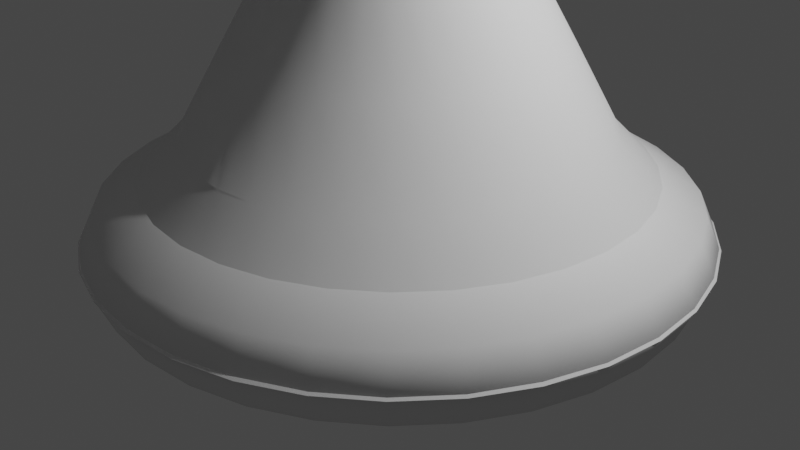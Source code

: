 # Source: tornado.blend  (saved by Blender 3.2.14; exported with 4.5.12 LTS)
import bpy
from mathutils import Matrix  # noqa: F401  (used for matrix-valued properties, if any)

bpy.ops.wm.read_factory_settings(use_empty=True)
scene = bpy.context.scene
scene.name = 'Scene'

# ---- collections
col_collection = bpy.data.collections.new('Collection'); scene.collection.children.link(col_collection)

# ---- world
world_world = bpy.data.worlds.new('World'); scene.world = world_world
world_world.use_nodes = True; world_world.node_tree.nodes.clear()
_N = world_world.node_tree.nodes; _L = world_world.node_tree.links
n0 = _N.new('ShaderNodeOutputWorld'); n0.name = 'World Output'; n0.location = (300, 300)
n1 = _N.new('ShaderNodeBackground'); n1.name = 'Background'; n1.location = (10, 300)
n1.inputs[0].default_value = (0.05088, 0.05088, 0.05088, 1.0)
_L.new(n1.outputs[0], n0.inputs[0])
n0.is_active_output = True
world_world.color = (0.05088, 0.05088, 0.05088)
world_world.use_sun_shadow = False
world_world.sun_shadow_jitter_overblur = 0.0

# ---- cameras
cam_camera = bpy.data.cameras.new('Camera')
cam_camera.clip_end = 100.0
cam_camera.ortho_scale = 7.314

# ---- lights
light_light = bpy.data.lights.new('Light', 'POINT')
light_light.transmission_factor = 0.0
light_light.energy = 1000.0
light_light.shadow_soft_size = 0.1
light_light.shadow_maximum_resolution = 0.006
light_light.use_absolute_resolution = True

# ---- meshes
me_cilindro = bpy.data.meshes.new('Cilindro')
me_cilindro.from_pydata([(-3.019e-08, 3.161, 0.002478), (-1.961e-08, 2.404, 11.0), (0.6167, 3.1, 0.002478), (0.4689, 2.358, 11.0), (1.21, 2.921, 0.002478), (0.9199, 2.221, 11.0), (1.756, 2.628, 0.002478), (1.335, 1.999, 11.0), (2.235, 2.235, 0.002478), (1.7, 1.7, 11.0), (2.628, 1.756, 0.002478), (1.999, 1.335, 11.0), (2.921, 1.21, 0.002478), (2.221, 0.9199, 11.0), (3.1, 0.6167, 0.002478), (2.358, 0.4689, 11.0), (3.161, -9.792e-08, 0.002478), (2.404, -7.892e-08, 11.0), (3.1, -0.6167, 0.002478), (2.358, -0.4689, 11.0), (2.921, -1.21, 0.002478), (2.221, -0.9199, 11.0), (2.628, -1.756, 0.002478), (1.999, -1.335, 11.0), (2.235, -2.235, 0.002478), (1.7, -1.7, 11.0), (1.756, -2.628, 0.002478), (1.335, -1.999, 11.0), (1.21, -2.921, 0.002478), (0.9199, -2.221, 11.0), (0.6167, -3.1, 0.002478), (0.4689, -2.358, 11.0), (-3.065e-07, -3.161, 0.002478), (-2.298e-07, -2.404, 11.0), (-0.6167, -3.1, 0.002478), (-0.4689, -2.358, 11.0), (-1.21, -2.921, 0.002478), (-0.9199, -2.221, 11.0), (-1.756, -2.628, 0.002478), (-1.335, -1.999, 11.0), (-2.235, -2.235, 0.002478), (-1.7, -1.7, 11.0), (-2.628, -1.756, 0.002478), (-1.999, -1.335, 11.0), (-2.921, -1.21, 0.002478), (-2.221, -0.9199, 11.0), (-3.1, -0.6167, 0.002478), (-2.358, -0.4689, 11.0), (-3.161, 7.795e-08, 0.002478), (-2.404, 5.481e-08, 11.0), (-3.1, 0.6167, 0.002478), (-2.358, 0.4689, 11.0), (-2.921, 1.21, 0.002478), (-2.221, 0.9199, 11.0), (-2.628, 1.756, 0.002478), (-1.999, 1.335, 11.0), (-2.235, 2.235, 0.002478), (-1.7, 1.7, 11.0), (-1.756, 2.628, 0.002478), (-1.335, 1.999, 11.0), (-1.21, 2.921, 0.002478), (-0.9199, 2.221, 11.0), (-0.6167, 3.1, 0.002478), (-0.4689, 2.358, 11.0), (-2.207e-09, 1.158, 2.752), (2.833e-09, 0.7972, 5.502), (0.0, 1.0, 8.252), (0.1951, 0.9808, 8.252), (0.1555, 0.7819, 5.502), (0.2259, 1.136, 2.752), (0.3827, 0.9239, 8.252), (0.3051, 0.7365, 5.502), (0.4432, 1.07, 2.752), (0.5556, 0.8315, 8.252), (0.4429, 0.6628, 5.502), (0.6434, 0.9629, 2.752), (0.7071, 0.7071, 8.252), (0.5637, 0.5637, 5.502), (0.8188, 0.8188, 2.752), (0.8315, 0.5556, 8.252), (0.6628, 0.4429, 5.502), (0.9629, 0.6434, 2.752), (0.9239, 0.3827, 8.252), (0.7365, 0.3051, 5.502), (1.07, 0.4432, 2.752), (0.9808, 0.1951, 8.252), (0.7819, 0.1555, 5.502), (1.136, 0.2259, 2.752), (1.0, -4.371e-08, 8.252), (0.7972, -3.862e-08, 5.502), (1.158, -4.768e-08, 2.752), (0.9808, -0.1951, 8.252), (0.7819, -0.1555, 5.502), (1.136, -0.2259, 2.752), (0.9239, -0.3827, 8.252), (0.7365, -0.3051, 5.502), (1.07, -0.4432, 2.752), (0.8315, -0.5556, 8.252), (0.6628, -0.4429, 5.502), (0.9629, -0.6434, 2.752), (0.7071, -0.7071, 8.252), (0.5637, -0.5637, 5.502), (0.8188, -0.8188, 2.752), (0.5556, -0.8315, 8.252), (0.4429, -0.6628, 5.502), (0.6434, -0.9629, 2.752), (0.3827, -0.9239, 8.252), (0.3051, -0.7365, 5.502), (0.4432, -1.07, 2.752), (0.1951, -0.9808, 8.252), (0.1555, -0.7819, 5.502), (0.2259, -1.136, 2.752), (-8.742e-08, -1.0, 8.252), (-6.686e-08, -0.7972, 5.502), (-1.034e-07, -1.158, 2.752), (-0.1951, -0.9808, 8.252), (-0.1555, -0.7819, 5.502), (-0.2259, -1.136, 2.752), (-0.3827, -0.9239, 8.252), (-0.3051, -0.7365, 5.502), (-0.4432, -1.07, 2.752), (-0.5556, -0.8315, 8.252), (-0.4429, -0.6628, 5.502), (-0.6434, -0.9629, 2.752), (-0.7071, -0.7071, 8.252), (-0.5637, -0.5637, 5.502), (-0.8188, -0.8188, 2.752), (-0.8315, -0.5556, 8.252), (-0.6628, -0.4429, 5.502), (-0.9629, -0.6434, 2.752), (-0.9239, -0.3827, 8.252), (-0.7365, -0.3051, 5.502), (-1.07, -0.4432, 2.752), (-0.9808, -0.1951, 8.252), (-0.7819, -0.1555, 5.502), (-1.136, -0.2259, 2.752), (-1.0, 1.192e-08, 8.252), (-0.7972, 5.729e-09, 5.502), (-1.158, 1.675e-08, 2.752), (-0.9808, 0.1951, 8.252), (-0.7819, 0.1555, 5.502), (-1.136, 0.2259, 2.752), (-0.9239, 0.3827, 8.252), (-0.7365, 0.3051, 5.502), (-1.07, 0.4432, 2.752), (-0.8315, 0.5556, 8.252), (-0.6628, 0.4429, 5.502), (-0.9629, 0.6434, 2.752), (-0.7071, 0.7071, 8.252), (-0.5637, 0.5637, 5.502), (-0.8188, 0.8188, 2.752), (-0.5556, 0.8315, 8.252), (-0.4429, 0.6628, 5.502), (-0.6434, 0.9629, 2.752), (-0.3827, 0.9239, 8.252), (-0.3051, 0.7365, 5.502), (-0.4432, 1.07, 2.752), (-0.1951, 0.9808, 8.252), (-0.1555, 0.7819, 5.502), (-0.2259, 1.136, 2.752), (0.4179, 2.101, 1.005), (0.8197, 1.979, 1.005), (1.19, 1.781, 1.005), (1.515, 1.515, 1.005), (1.781, 1.19, 1.005), (1.979, 0.8197, 1.005), (2.101, 0.4179, 1.005), (2.142, -7.417e-08, 1.005), (2.101, -0.4179, 1.005), (1.979, -0.8197, 1.005), (1.781, -1.19, 1.005), (1.515, -1.515, 1.005), (1.19, -1.781, 1.005), (0.8197, -1.979, 1.005), (0.4179, -2.101, 1.005), (-2.046e-07, -2.142, 1.005), (-0.4179, -2.101, 1.005), (-0.8197, -1.979, 1.005), (-1.19, -1.781, 1.005), (-1.515, -1.515, 1.005), (-1.781, -1.19, 1.005), (-1.979, -0.8197, 1.005), (-2.101, -0.4179, 1.005), (-2.142, 4.499e-08, 1.005), (-2.101, 0.4179, 1.005), (-1.979, 0.8197, 1.005), (-1.781, 1.19, 1.005), (-1.515, 1.515, 1.005), (-1.19, 1.781, 1.005), (-0.8197, 1.979, 1.005), (-0.4179, 2.101, 1.005), (-1.737e-08, 2.142, 1.005), (-7.377e-09, 1.665, 1.864), (0.3248, 1.633, 1.864), (0.6371, 1.538, 1.864), (0.925, 1.384, 1.864), (1.177, 1.177, 1.864), (1.384, 0.925, 1.864), (1.538, 0.6371, 1.864), (1.633, 0.3248, 1.864), (1.665, -6.216e-08, 1.864), (1.633, -0.3248, 1.864), (1.538, -0.6371, 1.864), (1.384, -0.925, 1.864), (1.177, -1.177, 1.864), (0.925, -1.384, 1.864), (0.6371, -1.538, 1.864), (0.3248, -1.633, 1.864), (-1.529e-07, -1.665, 1.864), (-0.3248, -1.633, 1.864), (-0.6371, -1.538, 1.864), (-0.925, -1.384, 1.864), (-1.177, -1.177, 1.864), (-1.384, -0.925, 1.864), (-1.538, -0.6371, 1.864), (-1.633, -0.3248, 1.864), (-1.665, 3.047e-08, 1.864), (-1.633, 0.3248, 1.864), (-1.538, 0.6371, 1.864), (-1.384, 0.925, 1.864), (-1.177, 1.177, 1.864), (-0.925, 1.384, 1.864), (-0.6371, 1.538, 1.864), (-0.3248, 1.633, 1.864), (0.1646, 0.9711, 3.49), (0.354, 0.9524, 3.49), (0.5362, 0.8971, 3.49), (0.7041, 0.8074, 3.49), (0.8512, 0.6866, 3.49), (0.972, 0.5395, 3.49), (1.062, 0.3716, 3.49), (1.117, 0.1894, 3.49), (1.136, -4.109e-08, 3.49), (1.117, -0.1894, 3.49), (1.062, -0.3716, 3.49), (0.972, -0.5395, 3.49), (0.8512, -0.6866, 3.49), (0.7041, -0.8074, 3.49), (0.5362, -0.8971, 3.49), (0.354, -0.9524, 3.49), (0.1646, -0.9711, 3.49), (-0.02488, -0.9524, 3.49), (-0.207, -0.8971, 3.49), (-0.3749, -0.8074, 3.49), (-0.5221, -0.6866, 3.49), (-0.6428, -0.5395, 3.49), (-0.7326, -0.3716, 3.49), (-0.7878, -0.1894, 3.49), (-0.8065, 1.294e-08, 3.49), (-0.7878, 0.1894, 3.49), (-0.7326, 0.3716, 3.49), (-0.6428, 0.5395, 3.49), (-0.5221, 0.6866, 3.49), (-0.3749, 0.8074, 3.49), (-0.207, 0.8971, 3.49), (-0.02488, 0.9524, 3.49), (-1.095e-08, 1.667, 9.971), (0.3252, 1.635, 9.971), (0.6378, 1.54, 9.971), (0.926, 1.386, 9.971), (1.179, 1.179, 9.971), (1.386, 0.926, 9.971), (1.54, 0.6378, 9.971), (1.635, 0.3252, 9.971), (1.667, -6.257e-08, 9.971), (1.635, -0.3252, 9.971), (1.54, -0.6378, 9.971), (1.386, -0.926, 9.971), (1.179, -1.179, 9.971), (0.926, -1.386, 9.971), (0.6378, -1.54, 9.971), (0.3252, -1.635, 9.971), (-1.567e-07, -1.667, 9.971), (-0.3252, -1.635, 9.971), (-0.6378, -1.54, 9.971), (-0.926, -1.386, 9.971), (-1.179, -1.179, 9.971), (-1.386, -0.926, 9.971), (-1.54, -0.6378, 9.971), (-1.635, -0.3252, 9.971), (-1.667, 3.016e-08, 9.971), (-1.635, 0.3252, 9.971), (-1.54, 0.6378, 9.971), (-1.386, 0.926, 9.971), (-1.179, 1.179, 9.971), (-0.926, 1.386, 9.971), (-0.6378, 1.54, 9.971), (-0.3252, 1.635, 9.971), (0.2601, 1.308, 9.112), (0.5102, 1.232, 9.112), (0.7408, 1.109, 9.112), (0.9428, 0.9428, 9.112), (1.109, 0.7408, 9.112), (1.232, 0.5102, 9.112), (1.308, 0.2601, 9.112), (1.333, -5.314e-08, 9.112), (1.308, -0.2601, 9.112), (1.232, -0.5102, 9.112), (1.109, -0.7408, 9.112), (0.9428, -0.9428, 9.112), (0.7408, -1.109, 9.112), (0.5102, -1.232, 9.112), (0.2601, -1.308, 9.112), (-1.22e-07, -1.333, 9.112), (-0.2601, -1.308, 9.112), (-0.5102, -1.232, 9.112), (-0.7408, -1.109, 9.112), (-0.9428, -0.9428, 9.112), (-1.109, -0.7408, 9.112), (-1.232, -0.5102, 9.112), (-1.308, -0.2601, 9.112), (-1.333, 2.104e-08, 9.112), (-1.308, 0.2601, 9.112), (-1.232, 0.5102, 9.112), (-1.109, 0.7408, 9.112), (-0.9428, 0.9428, 9.112), (-0.7408, 1.109, 9.112), (-0.5102, 1.232, 9.112), (-0.2601, 1.308, 9.112), (-5.475e-09, 1.333, 9.112), (-0.2, 0.8085, 7.276), (-0.04227, 0.793, 7.276), (0.1094, 0.7469, 7.276), (0.2492, 0.6722, 7.276), (0.3717, 0.5717, 7.276), (0.4722, 0.4492, 7.276), (0.5469, 0.3094, 7.276), (0.593, 0.1577, 7.276), (0.6085, -3.939e-08, 7.276), (0.593, -0.1577, 7.276), (0.5469, -0.3094, 7.276), (0.4722, -0.4492, 7.276), (0.3717, -0.5717, 7.276), (0.2492, -0.6722, 7.276), (0.1094, -0.7469, 7.276), (-0.04227, -0.793, 7.276), (-0.2, -0.8085, 7.276), (-0.3577, -0.793, 7.276), (-0.5094, -0.7469, 7.276), (-0.6492, -0.6722, 7.276), (-0.7717, -0.5717, 7.276), (-0.8722, -0.4492, 7.276), (-0.9469, -0.3094, 7.276), (-0.993, -0.1577, 7.276), (-1.008, 5.594e-09, 7.276), (-0.993, 0.1577, 7.276), (-0.9469, 0.3094, 7.276), (-0.8722, 0.4492, 7.276), (-0.7717, 0.5717, 7.276), (-0.6492, 0.6722, 7.276), (-0.5094, 0.7469, 7.276), (-0.3577, 0.793, 7.276), (0.1646, 0.8841, 4.496), (0.3371, 0.8671, 4.496), (0.5029, 0.8168, 4.496), (0.6558, 0.7351, 4.496), (0.7897, 0.6252, 4.496), (0.8997, 0.4912, 4.496), (0.9814, 0.3383, 4.496), (1.032, 0.1725, 4.496), (1.049, -3.985e-08, 4.496), (1.032, -0.1725, 4.496), (0.9814, -0.3383, 4.496), (0.8997, -0.4912, 4.496), (0.7897, -0.6252, 4.496), (0.6558, -0.7351, 4.496), (0.5029, -0.8168, 4.496), (0.3371, -0.8671, 4.496), (0.1646, -0.8841, 4.496), (-0.007916, -0.8671, 4.496), (-0.1738, -0.8168, 4.496), (-0.3266, -0.7351, 4.496), (-0.4606, -0.6252, 4.496), (-0.5706, -0.4912, 4.496), (-0.6523, -0.3383, 4.496), (-0.7026, -0.1725, 4.496), (-0.7196, 9.335e-09, 4.496), (-0.7026, 0.1725, 4.496), (-0.6523, 0.3383, 4.496), (-0.5706, 0.4912, 4.496), (-0.4606, 0.6252, 4.496), (-0.3266, 0.7351, 4.496), (-0.1738, 0.8168, 4.496), (-0.007916, 0.8671, 4.496), (-0.04337, 0.7874, 6.389), (0.1072, 0.7417, 6.389), (0.246, 0.6675, 6.389), (0.3677, 0.5677, 6.389), (0.4675, 0.446, 6.389), (0.5417, 0.3072, 6.389), (0.5874, 0.1566, 6.389), (0.6028, -3.901e-08, 6.389), (0.5874, -0.1566, 6.389), (0.5417, -0.3072, 6.389), (0.4675, -0.446, 6.389), (0.3677, -0.5677, 6.389), (0.246, -0.6675, 6.389), (0.1072, -0.7417, 6.389), (-0.04337, -0.7874, 6.389), (-0.2, -0.8028, 6.389), (-0.3566, -0.7874, 6.389), (-0.5072, -0.7417, 6.389), (-0.646, -0.6675, 6.389), (-0.7677, -0.5677, 6.389), (-0.8675, -0.446, 6.389), (-0.9417, -0.3072, 6.389), (-0.9874, -0.1566, 6.389), (-1.003, 5.661e-09, 6.389), (-0.9874, 0.1566, 6.389), (-0.9417, 0.3072, 6.389), (-0.8675, 0.446, 6.389), (-0.7677, 0.5677, 6.389), (-0.646, 0.6675, 6.389), (-0.5072, 0.7417, 6.389), (-0.3566, 0.7874, 6.389), (-0.2, 0.8028, 6.389)], [], [(256, 1, 3, 257), (257, 3, 5, 258), (258, 5, 7, 259), (259, 7, 9, 260), (260, 9, 11, 261), (261, 11, 13, 262), (262, 13, 15, 263), (263, 15, 17, 264), (264, 17, 19, 265), (265, 19, 21, 266), (266, 21, 23, 267), (267, 23, 25, 268), (268, 25, 27, 269), (269, 27, 29, 270), (270, 29, 31, 271), (271, 31, 33, 272), (272, 33, 35, 273), (273, 35, 37, 274), (274, 37, 39, 275), (275, 39, 41, 276), (276, 41, 43, 277), (277, 43, 45, 278), (278, 45, 47, 279), (279, 47, 49, 280), (280, 49, 51, 281), (281, 51, 53, 282), (282, 53, 55, 283), (283, 55, 57, 284), (284, 57, 59, 285), (285, 59, 61, 286), (286, 61, 63, 287), (287, 63, 1, 256), (223, 159, 64, 192), (383, 158, 65, 352), (351, 157, 66, 320), (222, 156, 159, 223), (382, 155, 158, 383), (350, 154, 157, 351), (221, 153, 156, 222), (381, 152, 155, 382), (349, 151, 154, 350), (220, 150, 153, 221), (380, 149, 152, 381), (348, 148, 151, 349), (219, 147, 150, 220), (379, 146, 149, 380), (347, 145, 148, 348), (218, 144, 147, 219), (378, 143, 146, 379), (346, 142, 145, 347), (217, 141, 144, 218), (377, 140, 143, 378), (345, 139, 142, 346), (216, 138, 141, 217), (376, 137, 140, 377), (344, 136, 139, 345), (215, 135, 138, 216), (375, 134, 137, 376), (343, 133, 136, 344), (214, 132, 135, 215), (374, 131, 134, 375), (342, 130, 133, 343), (213, 129, 132, 214), (373, 128, 131, 374), (341, 127, 130, 342), (212, 126, 129, 213), (372, 125, 128, 373), (340, 124, 127, 341), (211, 123, 126, 212), (371, 122, 125, 372), (339, 121, 124, 340), (210, 120, 123, 211), (370, 119, 122, 371), (338, 118, 121, 339), (209, 117, 120, 210), (369, 116, 119, 370), (337, 115, 118, 338), (208, 114, 117, 209), (368, 113, 116, 369), (336, 112, 115, 337), (207, 111, 114, 208), (367, 110, 113, 368), (335, 109, 112, 336), (206, 108, 111, 207), (366, 107, 110, 367), (334, 106, 109, 335), (205, 105, 108, 206), (365, 104, 107, 366), (333, 103, 106, 334), (204, 102, 105, 205), (364, 101, 104, 365), (332, 100, 103, 333), (203, 99, 102, 204), (363, 98, 101, 364), (331, 97, 100, 332), (202, 96, 99, 203), (362, 95, 98, 363), (330, 94, 97, 331), (201, 93, 96, 202), (361, 92, 95, 362), (329, 91, 94, 330), (200, 90, 93, 201), (360, 89, 92, 361), (328, 88, 91, 329), (199, 87, 90, 200), (359, 86, 89, 360), (327, 85, 88, 328), (198, 84, 87, 199), (358, 83, 86, 359), (326, 82, 85, 327), (197, 81, 84, 198), (357, 80, 83, 358), (325, 79, 82, 326), (196, 78, 81, 197), (356, 77, 80, 357), (324, 76, 79, 325), (195, 75, 78, 196), (355, 74, 77, 356), (323, 73, 76, 324), (194, 72, 75, 195), (354, 71, 74, 355), (322, 70, 73, 323), (193, 69, 72, 194), (353, 68, 71, 354), (321, 67, 70, 322), (192, 64, 69, 193), (352, 65, 68, 353), (320, 66, 67, 321), (0, 191, 160, 2), (2, 160, 161, 4), (4, 161, 162, 6), (6, 162, 163, 8), (8, 163, 164, 10), (10, 164, 165, 12), (12, 165, 166, 14), (14, 166, 167, 16), (16, 167, 168, 18), (18, 168, 169, 20), (20, 169, 170, 22), (22, 170, 171, 24), (24, 171, 172, 26), (26, 172, 173, 28), (28, 173, 174, 30), (30, 174, 175, 32), (32, 175, 176, 34), (34, 176, 177, 36), (36, 177, 178, 38), (38, 178, 179, 40), (40, 179, 180, 42), (42, 180, 181, 44), (44, 181, 182, 46), (46, 182, 183, 48), (48, 183, 184, 50), (50, 184, 185, 52), (52, 185, 186, 54), (54, 186, 187, 56), (56, 187, 188, 58), (58, 188, 189, 60), (60, 189, 190, 62), (62, 190, 191, 0), (191, 192, 193, 160), (160, 193, 194, 161), (161, 194, 195, 162), (162, 195, 196, 163), (163, 196, 197, 164), (164, 197, 198, 165), (165, 198, 199, 166), (166, 199, 200, 167), (167, 200, 201, 168), (168, 201, 202, 169), (169, 202, 203, 170), (170, 203, 204, 171), (171, 204, 205, 172), (172, 205, 206, 173), (173, 206, 207, 174), (174, 207, 208, 175), (175, 208, 209, 176), (176, 209, 210, 177), (177, 210, 211, 178), (178, 211, 212, 179), (179, 212, 213, 180), (180, 213, 214, 181), (181, 214, 215, 182), (182, 215, 216, 183), (183, 216, 217, 184), (184, 217, 218, 185), (185, 218, 219, 186), (186, 219, 220, 187), (187, 220, 221, 188), (188, 221, 222, 189), (189, 222, 223, 190), (190, 223, 192, 191), (64, 224, 225, 69), (69, 225, 226, 72), (72, 226, 227, 75), (75, 227, 228, 78), (78, 228, 229, 81), (81, 229, 230, 84), (84, 230, 231, 87), (87, 231, 232, 90), (90, 232, 233, 93), (93, 233, 234, 96), (96, 234, 235, 99), (99, 235, 236, 102), (102, 236, 237, 105), (105, 237, 238, 108), (108, 238, 239, 111), (111, 239, 240, 114), (114, 240, 241, 117), (117, 241, 242, 120), (120, 242, 243, 123), (123, 243, 244, 126), (126, 244, 245, 129), (129, 245, 246, 132), (132, 246, 247, 135), (135, 247, 248, 138), (138, 248, 249, 141), (141, 249, 250, 144), (144, 250, 251, 147), (147, 251, 252, 150), (150, 252, 253, 153), (153, 253, 254, 156), (156, 254, 255, 159), (159, 255, 224, 64), (318, 287, 256, 319), (317, 286, 287, 318), (316, 285, 286, 317), (315, 284, 285, 316), (314, 283, 284, 315), (313, 282, 283, 314), (312, 281, 282, 313), (311, 280, 281, 312), (310, 279, 280, 311), (309, 278, 279, 310), (308, 277, 278, 309), (307, 276, 277, 308), (306, 275, 276, 307), (305, 274, 275, 306), (304, 273, 274, 305), (303, 272, 273, 304), (302, 271, 272, 303), (301, 270, 271, 302), (300, 269, 270, 301), (299, 268, 269, 300), (298, 267, 268, 299), (297, 266, 267, 298), (296, 265, 266, 297), (295, 264, 265, 296), (294, 263, 264, 295), (293, 262, 263, 294), (292, 261, 262, 293), (291, 260, 261, 292), (290, 259, 260, 291), (289, 258, 259, 290), (288, 257, 258, 289), (319, 256, 257, 288), (66, 319, 288, 67), (67, 288, 289, 70), (70, 289, 290, 73), (73, 290, 291, 76), (76, 291, 292, 79), (79, 292, 293, 82), (82, 293, 294, 85), (85, 294, 295, 88), (88, 295, 296, 91), (91, 296, 297, 94), (94, 297, 298, 97), (97, 298, 299, 100), (100, 299, 300, 103), (103, 300, 301, 106), (106, 301, 302, 109), (109, 302, 303, 112), (112, 303, 304, 115), (115, 304, 305, 118), (118, 305, 306, 121), (121, 306, 307, 124), (124, 307, 308, 127), (127, 308, 309, 130), (130, 309, 310, 133), (133, 310, 311, 136), (136, 311, 312, 139), (139, 312, 313, 142), (142, 313, 314, 145), (145, 314, 315, 148), (148, 315, 316, 151), (151, 316, 317, 154), (154, 317, 318, 157), (157, 318, 319, 66), (415, 320, 321, 384), (384, 321, 322, 385), (385, 322, 323, 386), (386, 323, 324, 387), (387, 324, 325, 388), (388, 325, 326, 389), (389, 326, 327, 390), (390, 327, 328, 391), (391, 328, 329, 392), (392, 329, 330, 393), (393, 330, 331, 394), (394, 331, 332, 395), (395, 332, 333, 396), (396, 333, 334, 397), (397, 334, 335, 398), (398, 335, 336, 399), (399, 336, 337, 400), (400, 337, 338, 401), (401, 338, 339, 402), (402, 339, 340, 403), (403, 340, 341, 404), (404, 341, 342, 405), (405, 342, 343, 406), (406, 343, 344, 407), (407, 344, 345, 408), (408, 345, 346, 409), (409, 346, 347, 410), (410, 347, 348, 411), (411, 348, 349, 412), (412, 349, 350, 413), (413, 350, 351, 414), (414, 351, 320, 415), (224, 352, 353, 225), (225, 353, 354, 226), (226, 354, 355, 227), (227, 355, 356, 228), (228, 356, 357, 229), (229, 357, 358, 230), (230, 358, 359, 231), (231, 359, 360, 232), (232, 360, 361, 233), (233, 361, 362, 234), (234, 362, 363, 235), (235, 363, 364, 236), (236, 364, 365, 237), (237, 365, 366, 238), (238, 366, 367, 239), (239, 367, 368, 240), (240, 368, 369, 241), (241, 369, 370, 242), (242, 370, 371, 243), (243, 371, 372, 244), (244, 372, 373, 245), (245, 373, 374, 246), (246, 374, 375, 247), (247, 375, 376, 248), (248, 376, 377, 249), (249, 377, 378, 250), (250, 378, 379, 251), (251, 379, 380, 252), (252, 380, 381, 253), (253, 381, 382, 254), (254, 382, 383, 255), (255, 383, 352, 224), (158, 414, 415, 65), (155, 413, 414, 158), (152, 412, 413, 155), (149, 411, 412, 152), (146, 410, 411, 149), (143, 409, 410, 146), (140, 408, 409, 143), (137, 407, 408, 140), (134, 406, 407, 137), (131, 405, 406, 134), (128, 404, 405, 131), (125, 403, 404, 128), (122, 402, 403, 125), (119, 401, 402, 122), (116, 400, 401, 119), (113, 399, 400, 116), (110, 398, 399, 113), (107, 397, 398, 110), (104, 396, 397, 107), (101, 395, 396, 104), (98, 394, 395, 101), (95, 393, 394, 98), (92, 392, 393, 95), (89, 391, 392, 92), (86, 390, 391, 89), (83, 389, 390, 86), (80, 388, 389, 83), (77, 387, 388, 80), (74, 386, 387, 77), (71, 385, 386, 74), (68, 384, 385, 71), (65, 415, 384, 68)])
me_cilindro.polygons.foreach_set('use_smooth', [True] * 384)
_uv = me_cilindro.uv_layers.new(name='MapaUV')
_uv.uv.foreach_set('vector', [1.0, 0.9063, 1.0, 1.0, 0.9688, 1.0, 0.9688, 0.9062, 0.9688, 0.9062, 0.9688, 1.0, 0.9375, 1.0, 0.9375, 0.9062, 0.9375, 0.9062, 0.9375, 1.0, 0.9062, 1.0, 0.9062, 0.9062, 0.9062, 0.9062, 0.9062, 1.0, 0.875, 1.0, 0.875, 0.9063, 0.875, 0.9063, 0.875, 1.0, 0.8438, 1.0, 0.8438, 0.9062, 0.8438, 0.9062, 0.8438, 1.0, 0.8125, 1.0, 0.8125, 0.9063, 0.8125, 0.9063, 0.8125, 1.0, 0.7812, 1.0, 0.7812, 0.9062, 0.7812, 0.9062, 0.7812, 1.0, 0.75, 1.0, 0.75, 0.9063, 0.75, 0.9063, 0.75, 1.0, 0.7188, 1.0, 0.7188, 0.9062, 0.7188, 0.9062, 0.7188, 1.0, 0.6875, 1.0, 0.6875, 0.9062, 0.6875, 0.9062, 0.6875, 1.0, 0.6562, 1.0, 0.6562, 0.9062, 0.6562, 0.9062, 0.6562, 1.0, 0.625, 1.0, 0.625, 0.9063, 0.625, 0.9063, 0.625, 1.0, 0.5938, 1.0, 0.5938, 0.9062, 0.5938, 0.9062, 0.5938, 1.0, 0.5625, 1.0, 0.5625, 0.9062, 0.5625, 0.9062, 0.5625, 1.0, 0.5312, 1.0, 0.5312, 0.9062, 0.5312, 0.9062, 0.5312, 1.0, 0.5, 1.0, 0.5, 0.9063, 0.5, 0.9063, 0.5, 1.0, 0.4688, 1.0, 0.4687, 0.9062, 0.4687, 0.9062, 0.4688, 1.0, 0.4375, 1.0, 0.4375, 0.9062, 0.4375, 0.9062, 0.4375, 1.0, 0.4062, 1.0, 0.4063, 0.9063, 0.4063, 0.9063, 0.4062, 1.0, 0.375, 1.0, 0.375, 0.9062, 0.375, 0.9062, 0.375, 1.0, 0.3438, 1.0, 0.3438, 0.9062, 0.3438, 0.9062, 0.3438, 1.0, 0.3125, 1.0, 0.3125, 0.9063, 0.3125, 0.9063, 0.3125, 1.0, 0.2812, 1.0, 0.2812, 0.9062, 0.2812, 0.9062, 0.2812, 1.0, 0.25, 1.0, 0.25, 0.9062, 0.25, 0.9062, 0.25, 1.0, 0.2188, 1.0, 0.2188, 0.9062, 0.2188, 0.9062, 0.2188, 1.0, 0.1875, 1.0, 0.1875, 0.9063, 0.1875, 0.9063, 0.1875, 1.0, 0.1562, 1.0, 0.1562, 0.9062, 0.1562, 0.9062, 0.1562, 1.0, 0.125, 1.0, 0.125, 0.9062, 0.125, 0.9062, 0.125, 1.0, 0.09375, 1.0, 0.09375, 0.9062, 0.09375, 0.9062, 0.09375, 1.0, 0.0625, 1.0, 0.0625, 0.9062, 0.0625, 0.9062, 0.0625, 1.0, 0.03125, 1.0, 0.03125, 0.9062, 0.03125, 0.9062, 0.03125, 1.0, 0.0, 1.0, 0.0, 0.9063, 0.03125, 0.1692, 0.03125, 0.25, 0.0, 0.25, 0.0, 0.1692, 0.03125, 0.4085, 0.03125, 0.5, 0.0, 0.5, 0.0, 0.4085, 0.03125, 0.6612, 0.03125, 0.75, 0.0, 0.75, 0.0, 0.6612, 0.0625, 0.1692, 0.0625, 0.25, 0.03125, 0.25, 0.03125, 0.1692, 0.0625, 0.4085, 0.0625, 0.5, 0.03125, 0.5, 0.03125, 0.4085, 0.0625, 0.6612, 0.0625, 0.75, 0.03125, 0.75, 0.03125, 0.6612, 0.09375, 0.1692, 0.09375, 0.25, 0.0625, 0.25, 0.0625, 0.1692, 0.09375, 0.4085, 0.09375, 0.5, 0.0625, 0.5, 0.0625, 0.4085, 0.09375, 0.6612, 0.09375, 0.75, 0.0625, 0.75, 0.0625, 0.6612, 0.125, 0.1692, 0.125, 0.25, 0.09375, 0.25, 0.09375, 0.1692, 0.125, 0.4085, 0.125, 0.5, 0.09375, 0.5, 0.09375, 0.4085, 0.125, 0.6612, 0.125, 0.75, 0.09375, 0.75, 0.09375, 0.6612, 0.1562, 0.1692, 0.1562, 0.25, 0.125, 0.25, 0.125, 0.1692, 0.1562, 0.4085, 0.1562, 0.5, 0.125, 0.5, 0.125, 0.4085, 0.1562, 0.6612, 0.1562, 0.75, 0.125, 0.75, 0.125, 0.6612, 0.1875, 0.1692, 0.1875, 0.25, 0.1562, 0.25, 0.1562, 0.1692, 0.1875, 0.4085, 0.1875, 0.5, 0.1562, 0.5, 0.1562, 0.4085, 0.1875, 0.6612, 0.1875, 0.75, 0.1562, 0.75, 0.1562, 0.6612, 0.2187, 0.1692, 0.2188, 0.25, 0.1875, 0.25, 0.1875, 0.1692, 0.2188, 0.4085, 0.2188, 0.5, 0.1875, 0.5, 0.1875, 0.4085, 0.2188, 0.6612, 0.2188, 0.75, 0.1875, 0.75, 0.1875, 0.6612, 0.25, 0.1692, 0.25, 0.25, 0.2188, 0.25, 0.2187, 0.1692, 0.25, 0.4085, 0.25, 0.5, 0.2188, 0.5, 0.2188, 0.4085, 0.25, 0.6612, 0.25, 0.75, 0.2188, 0.75, 0.2188, 0.6612, 0.2812, 0.1692, 0.2812, 0.25, 0.25, 0.25, 0.25, 0.1692, 0.2812, 0.4085, 0.2812, 0.5, 0.25, 0.5, 0.25, 0.4085, 0.2812, 0.6612, 0.2812, 0.75, 0.25, 0.75, 0.25, 0.6612, 0.3125, 0.1692, 0.3125, 0.25, 0.2812, 0.25, 0.2812, 0.1692, 0.3125, 0.4085, 0.3125, 0.5, 0.2812, 0.5, 0.2812, 0.4085, 0.3125, 0.6612, 0.3125, 0.75, 0.2812, 0.75, 0.2812, 0.6612, 0.3438, 0.1692, 0.3438, 0.25, 0.3125, 0.25, 0.3125, 0.1692, 0.3438, 0.4085, 0.3438, 0.5, 0.3125, 0.5, 0.3125, 0.4085, 0.3438, 0.6612, 0.3438, 0.75, 0.3125, 0.75, 0.3125, 0.6612, 0.375, 0.1692, 0.375, 0.25, 0.3438, 0.25, 0.3438, 0.1692, 0.375, 0.4085, 0.375, 0.5, 0.3438, 0.5, 0.3438, 0.4085, 0.375, 0.6612, 0.375, 0.75, 0.3438, 0.75, 0.3438, 0.6612, 0.4062, 0.1692, 0.4062, 0.25, 0.375, 0.25, 0.375, 0.1692, 0.4062, 0.4085, 0.4062, 0.5, 0.375, 0.5, 0.375, 0.4085, 0.4062, 0.6612, 0.4062, 0.75, 0.375, 0.75, 0.375, 0.6612, 0.4375, 0.1692, 0.4375, 0.25, 0.4062, 0.25, 0.4062, 0.1692, 0.4375, 0.4085, 0.4375, 0.5, 0.4062, 0.5, 0.4062, 0.4085, 0.4375, 0.6612, 0.4375, 0.75, 0.4062, 0.75, 0.4062, 0.6612, 0.4688, 0.1692, 0.4688, 0.25, 0.4375, 0.25, 0.4375, 0.1692, 0.4688, 0.4085, 0.4687, 0.5, 0.4375, 0.5, 0.4375, 0.4085, 0.4688, 0.6612, 0.4688, 0.75, 0.4375, 0.75, 0.4375, 0.6612, 0.5, 0.1692, 0.5, 0.25, 0.4688, 0.25, 0.4688, 0.1692, 0.5, 0.4085, 0.5, 0.5, 0.4687, 0.5, 0.4688, 0.4085, 0.5, 0.6612, 0.5, 0.75, 0.4688, 0.75, 0.4688, 0.6612, 0.5312, 0.1692, 0.5312, 0.25, 0.5, 0.25, 0.5, 0.1692, 0.5312, 0.4085, 0.5312, 0.5, 0.5, 0.5, 0.5, 0.4085, 0.5312, 0.6612, 0.5312, 0.75, 0.5, 0.75, 0.5, 0.6612, 0.5625, 0.1692, 0.5625, 0.25, 0.5312, 0.25, 0.5312, 0.1692, 0.5625, 0.4085, 0.5625, 0.5, 0.5312, 0.5, 0.5312, 0.4085, 0.5625, 0.6612, 0.5625, 0.75, 0.5312, 0.75, 0.5312, 0.6612, 0.5938, 0.1692, 0.5938, 0.25, 0.5625, 0.25, 0.5625, 0.1692, 0.5938, 0.4085, 0.5938, 0.5, 0.5625, 0.5, 0.5625, 0.4085, 0.5938, 0.6612, 0.5938, 0.75, 0.5625, 0.75, 0.5625, 0.6612, 0.625, 0.1692, 0.625, 0.25, 0.5938, 0.25, 0.5938, 0.1692, 0.625, 0.4085, 0.625, 0.5, 0.5938, 0.5, 0.5938, 0.4085, 0.625, 0.6612, 0.625, 0.75, 0.5938, 0.75, 0.5938, 0.6612, 0.6562, 0.1692, 0.6562, 0.25, 0.625, 0.25, 0.625, 0.1692, 0.6562, 0.4085, 0.6562, 0.5, 0.625, 0.5, 0.625, 0.4085, 0.6562, 0.6612, 0.6562, 0.75, 0.625, 0.75, 0.625, 0.6612, 0.6875, 0.1692, 0.6875, 0.25, 0.6562, 0.25, 0.6562, 0.1692, 0.6875, 0.4085, 0.6875, 0.5, 0.6562, 0.5, 0.6562, 0.4085, 0.6875, 0.6612, 0.6875, 0.75, 0.6562, 0.75, 0.6562, 0.6612, 0.7188, 0.1692, 0.7188, 0.25, 0.6875, 0.25, 0.6875, 0.1692, 0.7188, 0.4085, 0.7188, 0.5, 0.6875, 0.5, 0.6875, 0.4085, 0.7188, 0.6612, 0.7188, 0.75, 0.6875, 0.75, 0.6875, 0.6612, 0.75, 0.1692, 0.75, 0.25, 0.7188, 0.25, 0.7188, 0.1692, 0.75, 0.4085, 0.75, 0.5, 0.7188, 0.5, 0.7188, 0.4085, 0.75, 0.6612, 0.75, 0.75, 0.7188, 0.75, 0.7188, 0.6612, 0.7812, 0.1692, 0.7812, 0.25, 0.75, 0.25, 0.75, 0.1692, 0.7812, 0.4085, 0.7812, 0.5, 0.75, 0.5, 0.75, 0.4085, 0.7812, 0.6612, 0.7812, 0.75, 0.75, 0.75, 0.75, 0.6612, 0.8125, 0.1692, 0.8125, 0.25, 0.7812, 0.25, 0.7812, 0.1692, 0.8125, 0.4085, 0.8125, 0.5, 0.7812, 0.5, 0.7812, 0.4085, 0.8125, 0.6612, 0.8125, 0.75, 0.7812, 0.75, 0.7812, 0.6612, 0.8438, 0.1692, 0.8438, 0.25, 0.8125, 0.25, 0.8125, 0.1692, 0.8438, 0.4085, 0.8437, 0.5, 0.8125, 0.5, 0.8125, 0.4085, 0.8438, 0.6612, 0.8438, 0.75, 0.8125, 0.75, 0.8125, 0.6612, 0.875, 0.1692, 0.875, 0.25, 0.8438, 0.25, 0.8438, 0.1692, 0.875, 0.4085, 0.875, 0.5, 0.8437, 0.5, 0.8438, 0.4085, 0.875, 0.6612, 0.875, 0.75, 0.8438, 0.75, 0.8438, 0.6612, 0.9062, 0.1692, 0.9062, 0.25, 0.875, 0.25, 0.875, 0.1692, 0.9062, 0.4085, 0.9062, 0.5, 0.875, 0.5, 0.875, 0.4085, 0.9062, 0.6612, 0.9062, 0.75, 0.875, 0.75, 0.875, 0.6612, 0.9375, 0.1692, 0.9375, 0.25, 0.9062, 0.25, 0.9062, 0.1692, 0.9375, 0.4085, 0.9375, 0.5, 0.9062, 0.5, 0.9062, 0.4085, 0.9375, 0.6612, 0.9375, 0.75, 0.9062, 0.75, 0.9062, 0.6612, 0.9688, 0.1692, 0.9688, 0.25, 0.9375, 0.25, 0.9375, 0.1692, 0.9688, 0.4085, 0.9688, 0.5, 0.9375, 0.5, 0.9375, 0.4085, 0.9688, 0.6612, 0.9688, 0.75, 0.9375, 0.75, 0.9375, 0.6612, 1.0, 0.1692, 1.0, 0.25, 0.9688, 0.25, 0.9688, 0.1692, 1.0, 0.4085, 1.0, 0.5, 0.9688, 0.5, 0.9688, 0.4085, 1.0, 0.6612, 1.0, 0.75, 0.9688, 0.75, 0.9688, 0.6612, 1.0, 0.0, 1.0, 0.09115, 0.9688, 0.09115, 0.9688, 0.0, 0.9688, 0.0, 0.9688, 0.09115, 0.9375, 0.09115, 0.9375, 0.0, 0.9375, 0.0, 0.9375, 0.09115, 0.9062, 0.09115, 0.9062, 0.0, 0.9062, 0.0, 0.9062, 0.09115, 0.875, 0.09115, 0.875, 0.0, 0.875, 0.0, 0.875, 0.09115, 0.8438, 0.09115, 0.8438, 0.0, 0.8438, 0.0, 0.8438, 0.09115, 0.8125, 0.09115, 0.8125, 0.0, 0.8125, 0.0, 0.8125, 0.09115, 0.7812, 0.09115, 0.7812, 0.0, 0.7812, 0.0, 0.7812, 0.09115, 0.75, 0.09115, 0.75, 0.0, 0.75, 0.0, 0.75, 0.09115, 0.7188, 0.09115, 0.7188, 0.0, 0.7188, 0.0, 0.7188, 0.09115, 0.6875, 0.09115, 0.6875, 0.0, 0.6875, 0.0, 0.6875, 0.09115, 0.6562, 0.09115, 0.6562, 0.0, 0.6562, 0.0, 0.6562, 0.09115, 0.625, 0.09115, 0.625, 0.0, 0.625, 0.0, 0.625, 0.09115, 0.5938, 0.09115, 0.5938, 0.0, 0.5938, 0.0, 0.5938, 0.09115, 0.5625, 0.09115, 0.5625, 0.0, 0.5625, 0.0, 0.5625, 0.09115, 0.5312, 0.09115, 0.5312, 0.0, 0.5312, 0.0, 0.5312, 0.09115, 0.5, 0.09115, 0.5, 0.0, 0.5, 0.0, 0.5, 0.09115, 0.4688, 0.09115, 0.4688, 0.0, 0.4688, 0.0, 0.4688, 0.09115, 0.4375, 0.09115, 0.4375, 0.0, 0.4375, 0.0, 0.4375, 0.09115, 0.4062, 0.09115, 0.4062, 0.0, 0.4062, 0.0, 0.4062, 0.09115, 0.375, 0.09115, 0.375, 0.0, 0.375, 0.0, 0.375, 0.09115, 0.3438, 0.09115, 0.3438, 0.0, 0.3438, 0.0, 0.3438, 0.09115, 0.3125, 0.09115, 0.3125, 0.0, 0.3125, 0.0, 0.3125, 0.09115, 0.2812, 0.09115, 0.2812, 0.0, 0.2812, 0.0, 0.2812, 0.09115, 0.25, 0.09115, 0.25, 0.0, 0.25, 0.0, 0.25, 0.09115, 0.2188, 0.09115, 0.2188, 0.0, 0.2188, 0.0, 0.2188, 0.09115, 0.1875, 0.09115, 0.1875, 0.0, 0.1875, 0.0, 0.1875, 0.09115, 0.1562, 0.09115, 0.1562, 0.0, 0.1562, 0.0, 0.1562, 0.09115, 0.125, 0.09115, 0.125, 0.0, 0.125, 0.0, 0.125, 0.09115, 0.09375, 0.09115, 0.09375, 0.0, 0.09375, 0.0, 0.09375, 0.09115, 0.0625, 0.09115, 0.0625, 0.0, 0.0625, 0.0, 0.0625, 0.09115, 0.03125, 0.09115, 0.03125, 0.0, 0.03125, 0.0, 0.03125, 0.09115, 0.0, 0.09115, 0.0, 0.0, 1.0, 0.09115, 1.0, 0.1692, 0.9688, 0.1692, 0.9688, 0.09115, 0.9688, 0.09115, 0.9688, 0.1692, 0.9375, 0.1692, 0.9375, 0.09115, 0.9375, 0.09115, 0.9375, 0.1692, 0.9062, 0.1692, 0.9062, 0.09115, 0.9062, 0.09115, 0.9062, 0.1692, 0.875, 0.1692, 0.875, 0.09115, 0.875, 0.09115, 0.875, 0.1692, 0.8438, 0.1692, 0.8438, 0.09115, 0.8438, 0.09115, 0.8438, 0.1692, 0.8125, 0.1692, 0.8125, 0.09115, 0.8125, 0.09115, 0.8125, 0.1692, 0.7812, 0.1692, 0.7812, 0.09115, 0.7812, 0.09115, 0.7812, 0.1692, 0.75, 0.1692, 0.75, 0.09115, 0.75, 0.09115, 0.75, 0.1692, 0.7188, 0.1692, 0.7188, 0.09115, 0.7188, 0.09115, 0.7188, 0.1692, 0.6875, 0.1692, 0.6875, 0.09115, 0.6875, 0.09115, 0.6875, 0.1692, 0.6562, 0.1692, 0.6562, 0.09115, 0.6562, 0.09115, 0.6562, 0.1692, 0.625, 0.1692, 0.625, 0.09115, 0.625, 0.09115, 0.625, 0.1692, 0.5938, 0.1692, 0.5938, 0.09115, 0.5938, 0.09115, 0.5938, 0.1692, 0.5625, 0.1692, 0.5625, 0.09115, 0.5625, 0.09115, 0.5625, 0.1692, 0.5312, 0.1692, 0.5312, 0.09115, 0.5312, 0.09115, 0.5312, 0.1692, 0.5, 0.1692, 0.5, 0.09115, 0.5, 0.09115, 0.5, 0.1692, 0.4688, 0.1692, 0.4688, 0.09115, 0.4688, 0.09115, 0.4688, 0.1692, 0.4375, 0.1692, 0.4375, 0.09115, 0.4375, 0.09115, 0.4375, 0.1692, 0.4062, 0.1692, 0.4062, 0.09115, 0.4062, 0.09115, 0.4062, 0.1692, 0.375, 0.1692, 0.375, 0.09115, 0.375, 0.09115, 0.375, 0.1692, 0.3438, 0.1692, 0.3438, 0.09115, 0.3438, 0.09115, 0.3438, 0.1692, 0.3125, 0.1692, 0.3125, 0.09115, 0.3125, 0.09115, 0.3125, 0.1692, 0.2812, 0.1692, 0.2812, 0.09115, 0.2812, 0.09115, 0.2812, 0.1692, 0.25, 0.1692, 0.25, 0.09115, 0.25, 0.09115, 0.25, 0.1692, 0.2187, 0.1692, 0.2188, 0.09115, 0.2188, 0.09115, 0.2187, 0.1692, 0.1875, 0.1692, 0.1875, 0.09115, 0.1875, 0.09115, 0.1875, 0.1692, 0.1562, 0.1692, 0.1562, 0.09115, 0.1562, 0.09115, 0.1562, 0.1692, 0.125, 0.1692, 0.125, 0.09115, 0.125, 0.09115, 0.125, 0.1692, 0.09375, 0.1692, 0.09375, 0.09115, 0.09375, 0.09115, 0.09375, 0.1692, 0.0625, 0.1692, 0.0625, 0.09115, 0.0625, 0.09115, 0.0625, 0.1692, 0.03125, 0.1692, 0.03125, 0.09115, 0.03125, 0.09115, 0.03125, 0.1692, 0.0, 0.1692, 0.0, 0.09115, 1.0, 0.25, 1.0, 0.317, 0.9688, 0.317, 0.9688, 0.25, 0.9688, 0.25, 0.9688, 0.317, 0.9375, 0.317, 0.9375, 0.25, 0.9375, 0.25, 0.9375, 0.317, 0.9062, 0.317, 0.9062, 0.25, 0.9062, 0.25, 0.9062, 0.317, 0.875, 0.317, 0.875, 0.25, 0.875, 0.25, 0.875, 0.317, 0.8438, 0.317, 0.8438, 0.25, 0.8438, 0.25, 0.8438, 0.317, 0.8125, 0.317, 0.8125, 0.25, 0.8125, 0.25, 0.8125, 0.317, 0.7812, 0.317, 0.7812, 0.25, 0.7812, 0.25, 0.7812, 0.317, 0.75, 0.317, 0.75, 0.25, 0.75, 0.25, 0.75, 0.317, 0.7188, 0.317, 0.7188, 0.25, 0.7188, 0.25, 0.7188, 0.317, 0.6875, 0.317, 0.6875, 0.25, 0.6875, 0.25, 0.6875, 0.317, 0.6562, 0.317, 0.6562, 0.25, 0.6562, 0.25, 0.6562, 0.317, 0.625, 0.317, 0.625, 0.25, 0.625, 0.25, 0.625, 0.317, 0.5938, 0.317, 0.5938, 0.25, 0.5938, 0.25, 0.5938, 0.317, 0.5625, 0.317, 0.5625, 0.25, 0.5625, 0.25, 0.5625, 0.317, 0.5312, 0.317, 0.5312, 0.25, 0.5312, 0.25, 0.5312, 0.317, 0.5, 0.317, 0.5, 0.25, 0.5, 0.25, 0.5, 0.317, 0.4688, 0.317, 0.4688, 0.25, 0.4688, 0.25, 0.4688, 0.317, 0.4375, 0.317, 0.4375, 0.25, 0.4375, 0.25, 0.4375, 0.317, 0.4062, 0.317, 0.4062, 0.25, 0.4062, 0.25, 0.4062, 0.317, 0.375, 0.317, 0.375, 0.25, 0.375, 0.25, 0.375, 0.317, 0.3438, 0.317, 0.3438, 0.25, 0.3438, 0.25, 0.3438, 0.317, 0.3125, 0.317, 0.3125, 0.25, 0.3125, 0.25, 0.3125, 0.317, 0.2812, 0.317, 0.2812, 0.25, 0.2812, 0.25, 0.2812, 0.317, 0.25, 0.317, 0.25, 0.25, 0.25, 0.25, 0.25, 0.317, 0.2188, 0.317, 0.2188, 0.25, 0.2188, 0.25, 0.2188, 0.317, 0.1875, 0.317, 0.1875, 0.25, 0.1875, 0.25, 0.1875, 0.317, 0.1562, 0.317, 0.1562, 0.25, 0.1562, 0.25, 0.1562, 0.317, 0.125, 0.317, 0.125, 0.25, 0.125, 0.25, 0.125, 0.317, 0.09375, 0.317, 0.09375, 0.25, 0.09375, 0.25, 0.09375, 0.317, 0.0625, 0.317, 0.0625, 0.25, 0.0625, 0.25, 0.0625, 0.317, 0.03125, 0.317, 0.03125, 0.25, 0.03125, 0.25, 0.03125, 0.317, 0.0, 0.317, 0.0, 0.25, 0.03125, 0.8281, 0.03125, 0.9062, 0.0, 0.9063, 0.0, 0.8281, 0.0625, 0.8281, 0.0625, 0.9062, 0.03125, 0.9062, 0.03125, 0.8281, 0.09375, 0.8281, 0.09375, 0.9062, 0.0625, 0.9062, 0.0625, 0.8281, 0.125, 0.8281, 0.125, 0.9062, 0.09375, 0.9062, 0.09375, 0.8281, 0.1562, 0.8281, 0.1562, 0.9062, 0.125, 0.9062, 0.125, 0.8281, 0.1875, 0.8281, 0.1875, 0.9063, 0.1562, 0.9062, 0.1562, 0.8281, 0.2188, 0.8281, 0.2188, 0.9062, 0.1875, 0.9063, 0.1875, 0.8281, 0.25, 0.8281, 0.25, 0.9062, 0.2188, 0.9062, 0.2188, 0.8281, 0.2812, 0.8281, 0.2812, 0.9062, 0.25, 0.9062, 0.25, 0.8281, 0.3125, 0.8281, 0.3125, 0.9063, 0.2812, 0.9062, 0.2812, 0.8281, 0.3438, 0.8281, 0.3438, 0.9062, 0.3125, 0.9063, 0.3125, 0.8281, 0.375, 0.8281, 0.375, 0.9062, 0.3438, 0.9062, 0.3438, 0.8281, 0.4062, 0.8281, 0.4063, 0.9063, 0.375, 0.9062, 0.375, 0.8281, 0.4375, 0.8281, 0.4375, 0.9062, 0.4063, 0.9063, 0.4062, 0.8281, 0.4688, 0.8281, 0.4687, 0.9062, 0.4375, 0.9062, 0.4375, 0.8281, 0.5, 0.8281, 0.5, 0.9063, 0.4687, 0.9062, 0.4688, 0.8281, 0.5312, 0.8281, 0.5312, 0.9062, 0.5, 0.9063, 0.5, 0.8281, 0.5625, 0.8281, 0.5625, 0.9062, 0.5312, 0.9062, 0.5312, 0.8281, 0.5938, 0.8281, 0.5938, 0.9062, 0.5625, 0.9062, 0.5625, 0.8281, 0.625, 0.8281, 0.625, 0.9063, 0.5938, 0.9062, 0.5938, 0.8281, 0.6562, 0.8281, 0.6562, 0.9062, 0.625, 0.9063, 0.625, 0.8281, 0.6875, 0.8281, 0.6875, 0.9062, 0.6562, 0.9062, 0.6562, 0.8281, 0.7188, 0.8281, 0.7188, 0.9062, 0.6875, 0.9062, 0.6875, 0.8281, 0.75, 0.8281, 0.75, 0.9063, 0.7188, 0.9062, 0.7188, 0.8281, 0.7813, 0.8281, 0.7812, 0.9062, 0.75, 0.9063, 0.75, 0.8281, 0.8125, 0.8281, 0.8125, 0.9063, 0.7812, 0.9062, 0.7813, 0.8281, 0.8438, 0.8281, 0.8438, 0.9062, 0.8125, 0.9063, 0.8125, 0.8281, 0.875, 0.8281, 0.875, 0.9063, 0.8438, 0.9062, 0.8438, 0.8281, 0.9062, 0.8281, 0.9062, 0.9062, 0.875, 0.9063, 0.875, 0.8281, 0.9375, 0.8281, 0.9375, 0.9062, 0.9062, 0.9062, 0.9062, 0.8281, 0.9688, 0.8281, 0.9688, 0.9062, 0.9375, 0.9062, 0.9375, 0.8281, 1.0, 0.8281, 1.0, 0.9063, 0.9688, 0.9062, 0.9688, 0.8281, 1.0, 0.75, 1.0, 0.8281, 0.9688, 0.8281, 0.9688, 0.75, 0.9688, 0.75, 0.9688, 0.8281, 0.9375, 0.8281, 0.9375, 0.75, 0.9375, 0.75, 0.9375, 0.8281, 0.9062, 0.8281, 0.9062, 0.75, 0.9062, 0.75, 0.9062, 0.8281, 0.875, 0.8281, 0.875, 0.75, 0.875, 0.75, 0.875, 0.8281, 0.8438, 0.8281, 0.8438, 0.75, 0.8438, 0.75, 0.8438, 0.8281, 0.8125, 0.8281, 0.8125, 0.75, 0.8125, 0.75, 0.8125, 0.8281, 0.7813, 0.8281, 0.7812, 0.75, 0.7812, 0.75, 0.7813, 0.8281, 0.75, 0.8281, 0.75, 0.75, 0.75, 0.75, 0.75, 0.8281, 0.7188, 0.8281, 0.7188, 0.75, 0.7188, 0.75, 0.7188, 0.8281, 0.6875, 0.8281, 0.6875, 0.75, 0.6875, 0.75, 0.6875, 0.8281, 0.6562, 0.8281, 0.6562, 0.75, 0.6562, 0.75, 0.6562, 0.8281, 0.625, 0.8281, 0.625, 0.75, 0.625, 0.75, 0.625, 0.8281, 0.5938, 0.8281, 0.5938, 0.75, 0.5938, 0.75, 0.5938, 0.8281, 0.5625, 0.8281, 0.5625, 0.75, 0.5625, 0.75, 0.5625, 0.8281, 0.5312, 0.8281, 0.5312, 0.75, 0.5312, 0.75, 0.5312, 0.8281, 0.5, 0.8281, 0.5, 0.75, 0.5, 0.75, 0.5, 0.8281, 0.4688, 0.8281, 0.4688, 0.75, 0.4688, 0.75, 0.4688, 0.8281, 0.4375, 0.8281, 0.4375, 0.75, 0.4375, 0.75, 0.4375, 0.8281, 0.4062, 0.8281, 0.4062, 0.75, 0.4062, 0.75, 0.4062, 0.8281, 0.375, 0.8281, 0.375, 0.75, 0.375, 0.75, 0.375, 0.8281, 0.3438, 0.8281, 0.3438, 0.75, 0.3438, 0.75, 0.3438, 0.8281, 0.3125, 0.8281, 0.3125, 0.75, 0.3125, 0.75, 0.3125, 0.8281, 0.2812, 0.8281, 0.2812, 0.75, 0.2812, 0.75, 0.2812, 0.8281, 0.25, 0.8281, 0.25, 0.75, 0.25, 0.75, 0.25, 0.8281, 0.2188, 0.8281, 0.2188, 0.75, 0.2188, 0.75, 0.2188, 0.8281, 0.1875, 0.8281, 0.1875, 0.75, 0.1875, 0.75, 0.1875, 0.8281, 0.1562, 0.8281, 0.1562, 0.75, 0.1562, 0.75, 0.1562, 0.8281, 0.125, 0.8281, 0.125, 0.75, 0.125, 0.75, 0.125, 0.8281, 0.09375, 0.8281, 0.09375, 0.75, 0.09375, 0.75, 0.09375, 0.8281, 0.0625, 0.8281, 0.0625, 0.75, 0.0625, 0.75, 0.0625, 0.8281, 0.03125, 0.8281, 0.03125, 0.75, 0.03125, 0.75, 0.03125, 0.8281, 0.0, 0.8281, 0.0, 0.75, 1.0, 0.5806, 1.0, 0.6612, 0.9688, 0.6612, 0.9688, 0.5806, 0.9688, 0.5806, 0.9688, 0.6612, 0.9375, 0.6612, 0.9375, 0.5806, 0.9375, 0.5806, 0.9375, 0.6612, 0.9062, 0.6612, 0.9062, 0.5806, 0.9062, 0.5806, 0.9062, 0.6612, 0.875, 0.6612, 0.875, 0.5806, 0.875, 0.5806, 0.875, 0.6612, 0.8438, 0.6612, 0.8438, 0.5806, 0.8438, 0.5806, 0.8438, 0.6612, 0.8125, 0.6612, 0.8125, 0.5806, 0.8125, 0.5806, 0.8125, 0.6612, 0.7812, 0.6612, 0.7812, 0.5806, 0.7812, 0.5806, 0.7812, 0.6612, 0.75, 0.6612, 0.75, 0.5806, 0.75, 0.5806, 0.75, 0.6612, 0.7188, 0.6612, 0.7188, 0.5806, 0.7188, 0.5806, 0.7188, 0.6612, 0.6875, 0.6612, 0.6875, 0.5806, 0.6875, 0.5806, 0.6875, 0.6612, 0.6562, 0.6612, 0.6562, 0.5806, 0.6562, 0.5806, 0.6562, 0.6612, 0.625, 0.6612, 0.625, 0.5806, 0.625, 0.5806, 0.625, 0.6612, 0.5938, 0.6612, 0.5938, 0.5806, 0.5938, 0.5806, 0.5938, 0.6612, 0.5625, 0.6612, 0.5625, 0.5806, 0.5625, 0.5806, 0.5625, 0.6612, 0.5312, 0.6612, 0.5312, 0.5806, 0.5312, 0.5806, 0.5312, 0.6612, 0.5, 0.6612, 0.5, 0.5806, 0.5, 0.5806, 0.5, 0.6612, 0.4688, 0.6612, 0.4688, 0.5806, 0.4688, 0.5806, 0.4688, 0.6612, 0.4375, 0.6612, 0.4375, 0.5806, 0.4375, 0.5806, 0.4375, 0.6612, 0.4062, 0.6612, 0.4062, 0.5806, 0.4062, 0.5806, 0.4062, 0.6612, 0.375, 0.6612, 0.375, 0.5806, 0.375, 0.5806, 0.375, 0.6612, 0.3438, 0.6612, 0.3438, 0.5806, 0.3438, 0.5806, 0.3438, 0.6612, 0.3125, 0.6612, 0.3125, 0.5806, 0.3125, 0.5806, 0.3125, 0.6612, 0.2812, 0.6612, 0.2812, 0.5806, 0.2812, 0.5806, 0.2812, 0.6612, 0.25, 0.6612, 0.25, 0.5806, 0.25, 0.5806, 0.25, 0.6612, 0.2188, 0.6612, 0.2188, 0.5806, 0.2188, 0.5806, 0.2188, 0.6612, 0.1875, 0.6612, 0.1875, 0.5806, 0.1875, 0.5806, 0.1875, 0.6612, 0.1562, 0.6612, 0.1562, 0.5806, 0.1562, 0.5806, 0.1562, 0.6612, 0.125, 0.6612, 0.125, 0.5806, 0.125, 0.5806, 0.125, 0.6612, 0.09375, 0.6612, 0.09375, 0.5806, 0.09375, 0.5806, 0.09375, 0.6612, 0.0625, 0.6612, 0.0625, 0.5806, 0.0625, 0.5806, 0.0625, 0.6612, 0.03125, 0.6612, 0.03125, 0.5806, 0.03125, 0.5806, 0.03125, 0.6612, 0.0, 0.6612, 0.0, 0.5806, 1.0, 0.317, 1.0, 0.4085, 0.9688, 0.4085, 0.9688, 0.317, 0.9688, 0.317, 0.9688, 0.4085, 0.9375, 0.4085, 0.9375, 0.317, 0.9375, 0.317, 0.9375, 0.4085, 0.9062, 0.4085, 0.9062, 0.317, 0.9062, 0.317, 0.9062, 0.4085, 0.875, 0.4085, 0.875, 0.317, 0.875, 0.317, 0.875, 0.4085, 0.8438, 0.4085, 0.8438, 0.317, 0.8438, 0.317, 0.8438, 0.4085, 0.8125, 0.4085, 0.8125, 0.317, 0.8125, 0.317, 0.8125, 0.4085, 0.7812, 0.4085, 0.7812, 0.317, 0.7812, 0.317, 0.7812, 0.4085, 0.75, 0.4085, 0.75, 0.317, 0.75, 0.317, 0.75, 0.4085, 0.7188, 0.4085, 0.7188, 0.317, 0.7188, 0.317, 0.7188, 0.4085, 0.6875, 0.4085, 0.6875, 0.317, 0.6875, 0.317, 0.6875, 0.4085, 0.6562, 0.4085, 0.6562, 0.317, 0.6562, 0.317, 0.6562, 0.4085, 0.625, 0.4085, 0.625, 0.317, 0.625, 0.317, 0.625, 0.4085, 0.5938, 0.4085, 0.5938, 0.317, 0.5938, 0.317, 0.5938, 0.4085, 0.5625, 0.4085, 0.5625, 0.317, 0.5625, 0.317, 0.5625, 0.4085, 0.5312, 0.4085, 0.5312, 0.317, 0.5312, 0.317, 0.5312, 0.4085, 0.5, 0.4085, 0.5, 0.317, 0.5, 0.317, 0.5, 0.4085, 0.4688, 0.4085, 0.4688, 0.317, 0.4688, 0.317, 0.4688, 0.4085, 0.4375, 0.4085, 0.4375, 0.317, 0.4375, 0.317, 0.4375, 0.4085, 0.4062, 0.4085, 0.4062, 0.317, 0.4062, 0.317, 0.4062, 0.4085, 0.375, 0.4085, 0.375, 0.317, 0.375, 0.317, 0.375, 0.4085, 0.3438, 0.4085, 0.3438, 0.317, 0.3438, 0.317, 0.3438, 0.4085, 0.3125, 0.4085, 0.3125, 0.317, 0.3125, 0.317, 0.3125, 0.4085, 0.2812, 0.4085, 0.2812, 0.317, 0.2812, 0.317, 0.2812, 0.4085, 0.25, 0.4085, 0.25, 0.317, 0.25, 0.317, 0.25, 0.4085, 0.2188, 0.4085, 0.2188, 0.317, 0.2188, 0.317, 0.2188, 0.4085, 0.1875, 0.4085, 0.1875, 0.317, 0.1875, 0.317, 0.1875, 0.4085, 0.1562, 0.4085, 0.1562, 0.317, 0.1562, 0.317, 0.1562, 0.4085, 0.125, 0.4085, 0.125, 0.317, 0.125, 0.317, 0.125, 0.4085, 0.09375, 0.4085, 0.09375, 0.317, 0.09375, 0.317, 0.09375, 0.4085, 0.0625, 0.4085, 0.0625, 0.317, 0.0625, 0.317, 0.0625, 0.4085, 0.03125, 0.4085, 0.03125, 0.317, 0.03125, 0.317, 0.03125, 0.4085, 0.0, 0.4085, 0.0, 0.317, 0.03125, 0.5, 0.03125, 0.5806, 0.0, 0.5806, 0.0, 0.5, 0.0625, 0.5, 0.0625, 0.5806, 0.03125, 0.5806, 0.03125, 0.5, 0.09375, 0.5, 0.09375, 0.5806, 0.0625, 0.5806, 0.0625, 0.5, 0.125, 0.5, 0.125, 0.5806, 0.09375, 0.5806, 0.09375, 0.5, 0.1562, 0.5, 0.1562, 0.5806, 0.125, 0.5806, 0.125, 0.5, 0.1875, 0.5, 0.1875, 0.5806, 0.1562, 0.5806, 0.1562, 0.5, 0.2188, 0.5, 0.2188, 0.5806, 0.1875, 0.5806, 0.1875, 0.5, 0.25, 0.5, 0.25, 0.5806, 0.2188, 0.5806, 0.2188, 0.5, 0.2812, 0.5, 0.2812, 0.5806, 0.25, 0.5806, 0.25, 0.5, 0.3125, 0.5, 0.3125, 0.5806, 0.2812, 0.5806, 0.2812, 0.5, 0.3438, 0.5, 0.3438, 0.5806, 0.3125, 0.5806, 0.3125, 0.5, 0.375, 0.5, 0.375, 0.5806, 0.3438, 0.5806, 0.3438, 0.5, 0.4062, 0.5, 0.4062, 0.5806, 0.375, 0.5806, 0.375, 0.5, 0.4375, 0.5, 0.4375, 0.5806, 0.4062, 0.5806, 0.4062, 0.5, 0.4687, 0.5, 0.4688, 0.5806, 0.4375, 0.5806, 0.4375, 0.5, 0.5, 0.5, 0.5, 0.5806, 0.4688, 0.5806, 0.4687, 0.5, 0.5312, 0.5, 0.5312, 0.5806, 0.5, 0.5806, 0.5, 0.5, 0.5625, 0.5, 0.5625, 0.5806, 0.5312, 0.5806, 0.5312, 0.5, 0.5938, 0.5, 0.5938, 0.5806, 0.5625, 0.5806, 0.5625, 0.5, 0.625, 0.5, 0.625, 0.5806, 0.5938, 0.5806, 0.5938, 0.5, 0.6562, 0.5, 0.6562, 0.5806, 0.625, 0.5806, 0.625, 0.5, 0.6875, 0.5, 0.6875, 0.5806, 0.6562, 0.5806, 0.6562, 0.5, 0.7188, 0.5, 0.7188, 0.5806, 0.6875, 0.5806, 0.6875, 0.5, 0.75, 0.5, 0.75, 0.5806, 0.7188, 0.5806, 0.7188, 0.5, 0.7812, 0.5, 0.7812, 0.5806, 0.75, 0.5806, 0.75, 0.5, 0.8125, 0.5, 0.8125, 0.5806, 0.7812, 0.5806, 0.7812, 0.5, 0.8437, 0.5, 0.8438, 0.5806, 0.8125, 0.5806, 0.8125, 0.5, 0.875, 0.5, 0.875, 0.5806, 0.8438, 0.5806, 0.8437, 0.5, 0.9062, 0.5, 0.9062, 0.5806, 0.875, 0.5806, 0.875, 0.5, 0.9375, 0.5, 0.9375, 0.5806, 0.9062, 0.5806, 0.9062, 0.5, 0.9688, 0.5, 0.9688, 0.5806, 0.9375, 0.5806, 0.9375, 0.5, 1.0, 0.5, 1.0, 0.5806, 0.9688, 0.5806, 0.9688, 0.5])
me_cilindro.update()
me_cilindro_001 = bpy.data.meshes.new('Cilindro.001')
me_cilindro_001.from_pydata([(-8.601e-08, 2.399, 0.692), (-8.601e-08, 2.399, -0.692), (0.4681, 2.353, 0.692), (0.4681, 2.353, -0.692), (0.9182, 2.217, 0.692), (0.9182, 2.217, -0.692), (1.333, 1.995, 0.692), (1.333, 1.995, -0.692), (1.697, 1.697, 0.692), (1.697, 1.697, -0.692), (1.995, 1.333, 0.692), (1.995, 1.333, -0.692), (2.217, 0.9182, 0.692), (2.217, 0.9182, -0.692), (2.353, 0.4681, 0.692), (2.353, 0.4681, -0.692), (2.399, -8.402e-08, 0.692), (2.399, -8.402e-08, -0.692), (2.353, -0.4681, 0.692), (2.353, -0.4681, -0.692), (2.217, -0.9182, 0.692), (2.217, -0.9182, -0.692), (1.995, -1.333, 0.692), (1.995, -1.333, -0.692), (1.697, -1.697, 0.692), (1.697, -1.697, -0.692), (1.333, -1.995, 0.692), (1.333, -1.995, -0.692), (0.9182, -2.217, 0.692), (0.9182, -2.217, -0.692), (0.4681, -2.353, 0.692), (0.4681, -2.353, -0.692), (-2.958e-07, -2.399, 0.692), (-2.958e-07, -2.399, -0.692), (-0.4681, -2.353, 0.692), (-0.4681, -2.353, -0.692), (-0.9182, -2.217, 0.692), (-0.9182, -2.217, -0.692), (-1.333, -1.995, 0.692), (-1.333, -1.995, -0.692), (-1.697, -1.697, 0.692), (-1.697, -1.697, -0.692), (-1.995, -1.333, 0.692), (-1.995, -1.333, -0.692), (-2.217, -0.9182, 0.692), (-2.217, -0.9182, -0.692), (-2.353, -0.4681, 0.692), (-2.353, -0.4681, -0.692), (-2.399, 4.946e-08, 0.692), (-2.399, 4.946e-08, -0.692), (-2.353, 0.4681, 0.692), (-2.353, 0.4681, -0.692), (-2.217, 0.9182, 0.692), (-2.217, 0.9182, -0.692), (-1.995, 1.333, 0.692), (-1.995, 1.333, -0.692), (-1.697, 1.697, 0.692), (-1.697, 1.697, -0.692), (-1.333, 1.995, 0.692), (-1.333, 1.995, -0.692), (-0.9182, 2.217, 0.692), (-0.9182, 2.217, -0.692), (-0.4681, 2.353, 0.692), (-0.4681, 2.353, -0.692), (-9.648e-08, 3.149, 0.0), (0.6143, 3.089, 0.0), (1.205, 2.909, 0.0), (1.75, 2.618, 0.0), (2.227, 2.227, 0.0), (2.618, 1.75, 0.0), (2.909, 1.205, 0.0), (3.089, 0.6143, 0.0), (3.149, -1.028e-07, 0.0), (3.089, -0.6143, 0.0), (2.909, -1.205, 0.0), (2.618, -1.75, 0.0), (2.227, -2.227, 0.0), (1.75, -2.618, 0.0), (1.205, -2.909, 0.0), (0.6143, -3.089, 0.0), (-3.718e-07, -3.149, 0.0), (-0.6143, -3.089, 0.0), (-1.205, -2.909, 0.0), (-1.75, -2.618, 0.0), (-2.227, -2.227, 0.0), (-2.618, -1.75, 0.0), (-2.909, -1.205, 0.0), (-3.089, -0.6143, 0.0), (-3.149, 7.237e-08, 0.0), (-3.089, 0.6143, 0.0), (-2.909, 1.205, 0.0), (-2.618, 1.75, 0.0), (-2.227, 2.227, 0.0), (-1.75, 2.618, 0.0), (-1.205, 2.909, 0.0), (-0.6143, 3.089, 0.0), (-9.685e-08, 3.0, -0.346), (0.5852, 2.942, -0.346), (1.148, 2.771, -0.346), (1.667, 2.494, -0.346), (2.121, 2.121, -0.346), (2.494, 1.667, -0.346), (2.771, 1.148, -0.346), (2.942, 0.5852, -0.346), (3.0, -9.497e-08, -0.346), (2.942, -0.5852, -0.346), (2.771, -1.148, -0.346), (2.494, -1.667, -0.346), (2.121, -2.121, -0.346), (1.667, -2.494, -0.346), (1.148, -2.771, -0.346), (0.5852, -2.942, -0.346), (-3.591e-07, -3.0, -0.346), (-0.5852, -2.942, -0.346), (-1.148, -2.771, -0.346), (-1.667, -2.494, -0.346), (-2.121, -2.121, -0.346), (-2.494, -1.667, -0.346), (-2.771, -1.148, -0.346), (-2.942, -0.5852, -0.346), (-3.0, 7.193e-08, -0.346), (-2.942, 0.5852, -0.346), (-2.771, 1.148, -0.346), (-2.494, 1.667, -0.346), (-2.121, 2.121, -0.346), (-1.667, 2.494, -0.346), (-1.148, 2.771, -0.346), (-0.5852, 2.942, -0.346), (0.5837, 2.934, 0.346), (1.145, 2.764, 0.346), (1.662, 2.488, 0.346), (2.116, 2.116, 0.346), (2.488, 1.662, 0.346), (2.764, 1.145, 0.346), (2.934, 0.5837, 0.346), (2.992, -1.008e-07, 0.346), (2.934, -0.5837, 0.346), (2.764, -1.145, 0.346), (2.488, -1.662, 0.346), (2.116, -2.116, 0.346), (1.662, -2.488, 0.346), (1.145, -2.764, 0.346), (0.5837, -2.934, 0.346), (-3.58e-07, -2.992, 0.346), (-0.5837, -2.934, 0.346), (-1.145, -2.764, 0.346), (-1.662, -2.488, 0.346), (-2.116, -2.116, 0.346), (-2.488, -1.662, 0.346), (-2.764, -1.145, 0.346), (-2.934, -0.5837, 0.346), (-2.992, 6.57e-08, 0.346), (-2.934, 0.5837, 0.346), (-2.764, 1.145, 0.346), (-2.488, 1.662, 0.346), (-2.116, 2.116, 0.346), (-1.662, 2.488, 0.346), (-1.145, 2.764, 0.346), (-0.5837, 2.934, 0.346), (-9.643e-08, 2.992, 0.346)], [], [(96, 1, 3, 97), (97, 3, 5, 98), (98, 5, 7, 99), (99, 7, 9, 100), (100, 9, 11, 101), (101, 11, 13, 102), (102, 13, 15, 103), (103, 15, 17, 104), (104, 17, 19, 105), (105, 19, 21, 106), (106, 21, 23, 107), (107, 23, 25, 108), (108, 25, 27, 109), (109, 27, 29, 110), (110, 29, 31, 111), (111, 31, 33, 112), (112, 33, 35, 113), (113, 35, 37, 114), (114, 37, 39, 115), (115, 39, 41, 116), (116, 41, 43, 117), (117, 43, 45, 118), (118, 45, 47, 119), (119, 47, 49, 120), (120, 49, 51, 121), (121, 51, 53, 122), (122, 53, 55, 123), (123, 55, 57, 124), (124, 57, 59, 125), (125, 59, 61, 126), (158, 95, 64, 159), (126, 61, 63, 127), (127, 63, 1, 96), (157, 94, 95, 158), (156, 93, 94, 157), (155, 92, 93, 156), (154, 91, 92, 155), (153, 90, 91, 154), (152, 89, 90, 153), (151, 88, 89, 152), (150, 87, 88, 151), (149, 86, 87, 150), (148, 85, 86, 149), (147, 84, 85, 148), (146, 83, 84, 147), (145, 82, 83, 146), (144, 81, 82, 145), (143, 80, 81, 144), (142, 79, 80, 143), (141, 78, 79, 142), (140, 77, 78, 141), (139, 76, 77, 140), (138, 75, 76, 139), (137, 74, 75, 138), (136, 73, 74, 137), (135, 72, 73, 136), (134, 71, 72, 135), (133, 70, 71, 134), (132, 69, 70, 133), (131, 68, 69, 132), (130, 67, 68, 131), (129, 66, 67, 130), (128, 65, 66, 129), (159, 64, 65, 128), (95, 127, 96, 64), (94, 126, 127, 95), (93, 125, 126, 94), (92, 124, 125, 93), (91, 123, 124, 92), (90, 122, 123, 91), (89, 121, 122, 90), (88, 120, 121, 89), (87, 119, 120, 88), (86, 118, 119, 87), (85, 117, 118, 86), (84, 116, 117, 85), (83, 115, 116, 84), (82, 114, 115, 83), (81, 113, 114, 82), (80, 112, 113, 81), (79, 111, 112, 80), (78, 110, 111, 79), (77, 109, 110, 78), (76, 108, 109, 77), (75, 107, 108, 76), (74, 106, 107, 75), (73, 105, 106, 74), (72, 104, 105, 73), (71, 103, 104, 72), (70, 102, 103, 71), (69, 101, 102, 70), (68, 100, 101, 69), (67, 99, 100, 68), (66, 98, 99, 67), (65, 97, 98, 66), (64, 96, 97, 65), (0, 159, 128, 2), (2, 128, 129, 4), (4, 129, 130, 6), (6, 130, 131, 8), (8, 131, 132, 10), (10, 132, 133, 12), (12, 133, 134, 14), (14, 134, 135, 16), (16, 135, 136, 18), (18, 136, 137, 20), (20, 137, 138, 22), (22, 138, 139, 24), (24, 139, 140, 26), (26, 140, 141, 28), (28, 141, 142, 30), (30, 142, 143, 32), (32, 143, 144, 34), (34, 144, 145, 36), (36, 145, 146, 38), (38, 146, 147, 40), (40, 147, 148, 42), (42, 148, 149, 44), (44, 149, 150, 46), (46, 150, 151, 48), (48, 151, 152, 50), (50, 152, 153, 52), (52, 153, 154, 54), (54, 154, 155, 56), (56, 155, 156, 58), (58, 156, 157, 60), (60, 157, 158, 62), (62, 158, 159, 0)])
me_cilindro_001.polygons.foreach_set('use_smooth', [True] * 128)
_uv = me_cilindro_001.uv_layers.new(name='MapaUV')
_uv.uv.foreach_set('vector', [1.001, 0.7386, 1.0, 1.0, 0.9688, 1.0, 0.9693, 0.7386, 0.9693, 0.7386, 0.9688, 1.0, 0.9375, 1.0, 0.9381, 0.7386, 0.9381, 0.7386, 0.9375, 1.0, 0.9062, 1.0, 0.9068, 0.7386, 0.9068, 0.7386, 0.9062, 1.0, 0.875, 1.0, 0.8756, 0.7386, 0.8756, 0.7386, 0.875, 1.0, 0.8438, 1.0, 0.8443, 0.7386, 0.8443, 0.7386, 0.8438, 1.0, 0.8125, 1.0, 0.8131, 0.7386, 0.8131, 0.7386, 0.8125, 1.0, 0.7812, 1.0, 0.7818, 0.7386, 0.7818, 0.7386, 0.7812, 1.0, 0.75, 1.0, 0.7506, 0.7386, 0.7506, 0.7386, 0.75, 1.0, 0.7188, 1.0, 0.7193, 0.7386, 0.7193, 0.7386, 0.7188, 1.0, 0.6875, 1.0, 0.6881, 0.7386, 0.6881, 0.7386, 0.6875, 1.0, 0.6562, 1.0, 0.6568, 0.7386, 0.6568, 0.7386, 0.6562, 1.0, 0.625, 1.0, 0.6256, 0.7386, 0.6256, 0.7386, 0.625, 1.0, 0.5938, 1.0, 0.5943, 0.7386, 0.5943, 0.7386, 0.5938, 1.0, 0.5625, 1.0, 0.5631, 0.7386, 0.5631, 0.7386, 0.5625, 1.0, 0.5312, 1.0, 0.5318, 0.7386, 0.5318, 0.7386, 0.5312, 1.0, 0.5, 1.0, 0.5006, 0.7386, 0.5006, 0.7386, 0.5, 1.0, 0.4688, 1.0, 0.4693, 0.7386, 0.4693, 0.7386, 0.4688, 1.0, 0.4375, 1.0, 0.4381, 0.7386, 0.4381, 0.7386, 0.4375, 1.0, 0.4062, 1.0, 0.4068, 0.7386, 0.4068, 0.7386, 0.4062, 1.0, 0.375, 1.0, 0.3756, 0.7386, 0.3756, 0.7386, 0.375, 1.0, 0.3438, 1.0, 0.3443, 0.7386, 0.3443, 0.7386, 0.3438, 1.0, 0.3125, 1.0, 0.3131, 0.7386, 0.3131, 0.7386, 0.3125, 1.0, 0.2812, 1.0, 0.2818, 0.7386, 0.2818, 0.7386, 0.2812, 1.0, 0.25, 1.0, 0.2506, 0.7386, 0.2506, 0.7386, 0.25, 1.0, 0.2188, 1.0, 0.2193, 0.7386, 0.2193, 0.7386, 0.2188, 1.0, 0.1875, 1.0, 0.1881, 0.7386, 0.1881, 0.7386, 0.1875, 1.0, 0.1562, 1.0, 0.1568, 0.7386, 0.1568, 0.7386, 0.1562, 1.0, 0.125, 1.0, 0.1256, 0.7386, 0.1256, 0.7386, 0.125, 1.0, 0.09375, 1.0, 0.0943, 0.7386, 0.0943, 0.7386, 0.09375, 1.0, 0.0625, 1.0, 0.06305, 0.7386, 0.03071, 0.2407, 0.03125, 0.4769, 0.0, 0.4769, -0.00107, 0.2407, 0.06305, 0.7386, 0.0625, 1.0, 0.03125, 1.0, 0.0318, 0.7386, 0.0318, 0.7386, 0.03125, 1.0, 0.0, 1.0, 8.731e-10, 0.7386, 0.06196, 0.2407, 0.0625, 0.4769, 0.03125, 0.4769, 0.03071, 0.2407, 0.09321, 0.2407, 0.09375, 0.4769, 0.0625, 0.4769, 0.06196, 0.2407, 0.1245, 0.2407, 0.125, 0.4769, 0.09375, 0.4769, 0.09321, 0.2407, 0.1557, 0.2407, 0.1562, 0.4769, 0.125, 0.4769, 0.1245, 0.2407, 0.187, 0.2407, 0.1875, 0.4769, 0.1562, 0.4769, 0.1557, 0.2407, 0.2182, 0.2407, 0.2188, 0.4769, 0.1875, 0.4769, 0.187, 0.2407, 0.2495, 0.2407, 0.25, 0.4769, 0.2188, 0.4769, 0.2182, 0.2407, 0.2807, 0.2407, 0.2812, 0.4769, 0.25, 0.4769, 0.2495, 0.2407, 0.312, 0.2407, 0.3125, 0.4769, 0.2812, 0.4769, 0.2807, 0.2407, 0.3432, 0.2407, 0.3438, 0.4769, 0.3125, 0.4769, 0.312, 0.2407, 0.3745, 0.2407, 0.375, 0.4769, 0.3438, 0.4769, 0.3432, 0.2407, 0.4057, 0.2407, 0.4062, 0.4769, 0.375, 0.4769, 0.3745, 0.2407, 0.437, 0.2407, 0.4375, 0.4769, 0.4062, 0.4769, 0.4057, 0.2407, 0.4682, 0.2407, 0.4688, 0.4769, 0.4375, 0.4769, 0.437, 0.2407, 0.4995, 0.2407, 0.5, 0.4769, 0.4688, 0.4769, 0.4682, 0.2407, 0.5307, 0.2407, 0.5312, 0.4769, 0.5, 0.4769, 0.4995, 0.2407, 0.562, 0.2407, 0.5625, 0.4769, 0.5312, 0.4769, 0.5307, 0.2407, 0.5932, 0.2407, 0.5938, 0.4769, 0.5625, 0.4769, 0.562, 0.2407, 0.6245, 0.2407, 0.625, 0.4769, 0.5938, 0.4769, 0.5932, 0.2407, 0.6557, 0.2407, 0.6562, 0.4769, 0.625, 0.4769, 0.6245, 0.2407, 0.687, 0.2407, 0.6875, 0.4769, 0.6562, 0.4769, 0.6557, 0.2407, 0.7182, 0.2407, 0.7188, 0.4769, 0.6875, 0.4769, 0.687, 0.2407, 0.7495, 0.2407, 0.75, 0.4769, 0.7188, 0.4769, 0.7182, 0.2407, 0.7807, 0.2407, 0.7812, 0.4769, 0.75, 0.4769, 0.7495, 0.2407, 0.812, 0.2407, 0.8125, 0.4769, 0.7812, 0.4769, 0.7807, 0.2407, 0.8432, 0.2407, 0.8438, 0.4769, 0.8125, 0.4769, 0.812, 0.2407, 0.8745, 0.2407, 0.875, 0.4769, 0.8438, 0.4769, 0.8432, 0.2407, 0.9057, 0.2407, 0.9062, 0.4769, 0.875, 0.4769, 0.8745, 0.2407, 0.937, 0.2407, 0.9375, 0.4769, 0.9062, 0.4769, 0.9057, 0.2407, 0.9682, 0.2407, 0.9688, 0.4769, 0.9375, 0.4769, 0.937, 0.2407, 1.0, 0.2407, 1.0, 0.4769, 0.9688, 0.4769, 0.9682, 0.2407, 0.03125, 0.4769, 0.0318, 0.7386, 8.731e-10, 0.7386, 0.0, 0.4769, 0.0625, 0.4769, 0.06305, 0.7386, 0.0318, 0.7386, 0.03125, 0.4769, 0.09375, 0.4769, 0.0943, 0.7386, 0.06305, 0.7386, 0.0625, 0.4769, 0.125, 0.4769, 0.1256, 0.7386, 0.0943, 0.7386, 0.09375, 0.4769, 0.1562, 0.4769, 0.1568, 0.7386, 0.1256, 0.7386, 0.125, 0.4769, 0.1875, 0.4769, 0.1881, 0.7386, 0.1568, 0.7386, 0.1562, 0.4769, 0.2188, 0.4769, 0.2193, 0.7386, 0.1881, 0.7386, 0.1875, 0.4769, 0.25, 0.4769, 0.2506, 0.7386, 0.2193, 0.7386, 0.2188, 0.4769, 0.2812, 0.4769, 0.2818, 0.7386, 0.2506, 0.7386, 0.25, 0.4769, 0.3125, 0.4769, 0.3131, 0.7386, 0.2818, 0.7386, 0.2812, 0.4769, 0.3438, 0.4769, 0.3443, 0.7386, 0.3131, 0.7386, 0.3125, 0.4769, 0.375, 0.4769, 0.3756, 0.7386, 0.3443, 0.7386, 0.3438, 0.4769, 0.4062, 0.4769, 0.4068, 0.7386, 0.3756, 0.7386, 0.375, 0.4769, 0.4375, 0.4769, 0.4381, 0.7386, 0.4068, 0.7386, 0.4062, 0.4769, 0.4688, 0.4769, 0.4693, 0.7386, 0.4381, 0.7386, 0.4375, 0.4769, 0.5, 0.4769, 0.5006, 0.7386, 0.4693, 0.7386, 0.4688, 0.4769, 0.5312, 0.4769, 0.5318, 0.7386, 0.5006, 0.7386, 0.5, 0.4769, 0.5625, 0.4769, 0.5631, 0.7386, 0.5318, 0.7386, 0.5312, 0.4769, 0.5938, 0.4769, 0.5943, 0.7386, 0.5631, 0.7386, 0.5625, 0.4769, 0.625, 0.4769, 0.6256, 0.7386, 0.5943, 0.7386, 0.5938, 0.4769, 0.6562, 0.4769, 0.6568, 0.7386, 0.6256, 0.7386, 0.625, 0.4769, 0.6875, 0.4769, 0.6881, 0.7386, 0.6568, 0.7386, 0.6562, 0.4769, 0.7188, 0.4769, 0.7193, 0.7386, 0.6881, 0.7386, 0.6875, 0.4769, 0.75, 0.4769, 0.7506, 0.7386, 0.7193, 0.7386, 0.7188, 0.4769, 0.7812, 0.4769, 0.7818, 0.7386, 0.7506, 0.7386, 0.75, 0.4769, 0.8125, 0.4769, 0.8131, 0.7386, 0.7818, 0.7386, 0.7812, 0.4769, 0.8438, 0.4769, 0.8443, 0.7386, 0.8131, 0.7386, 0.8125, 0.4769, 0.875, 0.4769, 0.8756, 0.7386, 0.8443, 0.7386, 0.8438, 0.4769, 0.9062, 0.4769, 0.9068, 0.7386, 0.8756, 0.7386, 0.875, 0.4769, 0.9375, 0.4769, 0.9381, 0.7386, 0.9068, 0.7386, 0.9062, 0.4769, 0.9688, 0.4769, 0.9693, 0.7386, 0.9381, 0.7386, 0.9375, 0.4769, 1.0, 0.4769, 1.001, 0.7386, 0.9693, 0.7386, 0.9688, 0.4769, 1.0, 0.0, 1.0, 0.2407, 0.9682, 0.2407, 0.9688, 0.0, 0.9688, 0.0, 0.9682, 0.2407, 0.937, 0.2407, 0.9375, 0.0, 0.9375, 0.0, 0.937, 0.2407, 0.9057, 0.2407, 0.9062, 0.0, 0.9062, 0.0, 0.9057, 0.2407, 0.8745, 0.2407, 0.875, 0.0, 0.875, 0.0, 0.8745, 0.2407, 0.8432, 0.2407, 0.8438, 0.0, 0.8438, 0.0, 0.8432, 0.2407, 0.812, 0.2407, 0.8125, 0.0, 0.8125, 0.0, 0.812, 0.2407, 0.7807, 0.2407, 0.7812, 0.0, 0.7812, 0.0, 0.7807, 0.2407, 0.7495, 0.2407, 0.75, 0.0, 0.75, 0.0, 0.7495, 0.2407, 0.7182, 0.2407, 0.7188, 0.0, 0.7188, 0.0, 0.7182, 0.2407, 0.687, 0.2407, 0.6875, 0.0, 0.6875, 0.0, 0.687, 0.2407, 0.6557, 0.2407, 0.6562, 0.0, 0.6562, 0.0, 0.6557, 0.2407, 0.6245, 0.2407, 0.625, 0.0, 0.625, 0.0, 0.6245, 0.2407, 0.5932, 0.2407, 0.5938, 0.0, 0.5938, 0.0, 0.5932, 0.2407, 0.562, 0.2407, 0.5625, 0.0, 0.5625, 0.0, 0.562, 0.2407, 0.5307, 0.2407, 0.5312, 0.0, 0.5312, 0.0, 0.5307, 0.2407, 0.4995, 0.2407, 0.5, 0.0, 0.5, 0.0, 0.4995, 0.2407, 0.4682, 0.2407, 0.4688, 0.0, 0.4688, 0.0, 0.4682, 0.2407, 0.437, 0.2407, 0.4375, 0.0, 0.4375, 0.0, 0.437, 0.2407, 0.4057, 0.2407, 0.4062, 0.0, 0.4062, 0.0, 0.4057, 0.2407, 0.3745, 0.2407, 0.375, 0.0, 0.375, 0.0, 0.3745, 0.2407, 0.3432, 0.2407, 0.3438, 0.0, 0.3438, 0.0, 0.3432, 0.2407, 0.312, 0.2407, 0.3125, 0.0, 0.3125, 0.0, 0.312, 0.2407, 0.2807, 0.2407, 0.2812, 0.0, 0.2812, 0.0, 0.2807, 0.2407, 0.2495, 0.2407, 0.25, 0.0, 0.25, 0.0, 0.2495, 0.2407, 0.2182, 0.2407, 0.2188, 0.0, 0.2188, 0.0, 0.2182, 0.2407, 0.187, 0.2407, 0.1875, 0.0, 0.1875, 0.0, 0.187, 0.2407, 0.1557, 0.2407, 0.1562, 0.0, 0.1562, 0.0, 0.1557, 0.2407, 0.1245, 0.2407, 0.125, 0.0, 0.125, 0.0, 0.1245, 0.2407, 0.09321, 0.2407, 0.09375, 0.0, 0.09375, 0.0, 0.09321, 0.2407, 0.06196, 0.2407, 0.0625, 0.0, 0.0625, 0.0, 0.06196, 0.2407, 0.03071, 0.2407, 0.03125, 0.0, 0.03125, 0.0, 0.03071, 0.2407, -0.00107, 0.2407, 0.0, 0.0])
me_cilindro_001.update()

# ---- objects
ob_light = bpy.data.objects.new('Light', light_light)
ob_camera = bpy.data.objects.new('Camera', cam_camera)
ob_tornadobody02 = bpy.data.objects.new('TornadoBody02', me_cilindro)
ob_tornadoring02 = bpy.data.objects.new('TornadoRing02', me_cilindro_001)

# ---- transforms, parenting, visibility, modifiers, constraints
ob_light.location = (4.076, 1.005, 5.904)
ob_light.rotation_euler = (0.6503, 0.05522, 1.866)
ob_light.lock_rotations_4d = False
ob_light.empty_display_type = 'ARROWS'
ob_light.color = (0.0, 0.0, 0.0, 0.0)
ob_light.lineart.crease_threshold = 0.0
ob_camera.location = (7.359, -6.926, 4.958)
ob_camera.rotation_euler = (1.109, 0.0, 0.8149)
ob_camera.lock_rotations_4d = False
ob_camera.empty_display_type = 'ARROWS'
ob_camera.color = (0.0, 0.0, 0.0, 0.0)
ob_camera.display_type = 'WIRE'
ob_camera.lineart.crease_threshold = 0.0
ob_tornadobody02.location = (0.0, 0.0, 0.0)
ob_tornadoring02.location = (0.0, 0.0, 0.0)

# ---- collection membership
col_collection.objects.link(ob_light)
col_collection.objects.link(ob_camera)
col_collection.objects.link(ob_tornadobody02)
col_collection.objects.link(ob_tornadoring02)

# ---- scene / render settings (as saved in the file)
scene.camera = ob_camera
scene.frame_start = 1; scene.frame_end = 250; scene.frame_set(0)
scene.render.engine = 'BLENDER_EEVEE_NEXT'
scene.cycles.sampling_pattern = 'TABULATED_SOBOL'
scene.cycles.use_light_tree = False
scene.view_settings.view_transform = 'Filmic'
bpy.context.view_layer.update()
